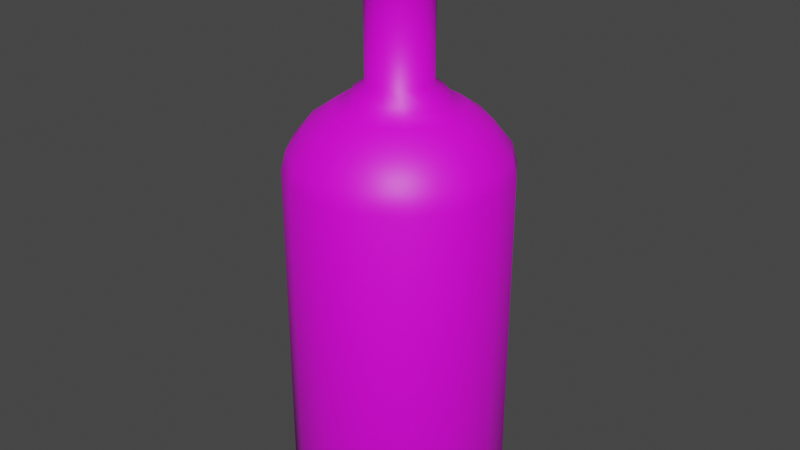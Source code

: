 # Source: untitled.blend  (saved by Blender 2.83.19; exported with 4.5.12 LTS)
import bpy
from mathutils import Matrix  # noqa: F401  (used for matrix-valued properties, if any)

bpy.ops.wm.read_factory_settings(use_empty=True)
scene = bpy.context.scene
scene.name = 'Scene'

# ---- collections
col_collection = bpy.data.collections.new('Collection'); scene.collection.children.link(col_collection)

# ---- images (referenced by path relative to the original .blend; pixels are not part of the script)
import os
ASSET_DIR = os.environ.get("B2B_ASSET_DIR", "")  # directory of the original .blend (textures are referenced by path, not embedded)
HERE = os.path.dirname(os.path.abspath(__file__))  # packed textures are extracted next to this script under _unpacked/

def load_image(name, relpath, width, height, colorspace="sRGB"):
    """Load a texture the original file referenced (path relative to the .blend, or extracted next to this script)."""
    p = next((c for c in (os.path.join(HERE, relpath), os.path.join(ASSET_DIR, relpath)) if relpath and os.path.exists(c)), "")
    if p:
        img = bpy.data.images.load(p, check_existing=True)
        img.name = name
    else:  # same state as the original file: an image datablock whose file is absent (Cycles renders it pink)
        img = bpy.data.images.new(name, width, height)
        img.source = "FILE"
        img.filepath = "//" + (relpath or name)
    img.colorspace_settings.name = colorspace
    return img
img_material_002_base_color = load_image('Material.002 Base Color', '', 1024, 1024, 'sRGB')
img_material_001_base_color = load_image('Material.001 Base Color', '', 1024, 1024, 'sRGB')

# ---- materials (node trees are filled in below, after node groups)
mat_material_002 = bpy.data.materials.new('Material.002')
mat_material_002.preview_render_type = 'FLAT'
mat_material_001 = bpy.data.materials.new('Material.001')

# ---- material node trees
mat_material_002.use_nodes = True; mat_material_002.node_tree.nodes.clear()
_N = mat_material_002.node_tree.nodes; _L = mat_material_002.node_tree.links
n0 = _N.new('ShaderNodeBsdfPrincipled'); n0.name = 'Principled BSDF'; n0.location = (10, 300)
n0.distribution = 'GGX'
n0.subsurface_method = 'BURLEY'
n0.inputs[3].default_value = 1.45
n0.inputs[27].default_value = (0.0, 0.0, 0.0, 1.0)
n0.inputs[28].default_value = 1.0
n1 = _N.new('ShaderNodeOutputMaterial'); n1.name = 'Material Output'; n1.location = (300, 300)
n2 = _N.new('ShaderNodeTexImage'); n2.name = 'Image Texture'; n2.location = (-280, 275)
n2.image = img_material_002_base_color
_L.new(n0.outputs[0], n1.inputs[0])
_L.new(n2.outputs[0], n0.inputs[0])
n1.is_active_output = True
mat_material_001.use_nodes = True; mat_material_001.node_tree.nodes.clear()
_N = mat_material_001.node_tree.nodes; _L = mat_material_001.node_tree.links
n0 = _N.new('ShaderNodeBsdfPrincipled'); n0.name = 'Principled BSDF'; n0.location = (10, 300)
n0.distribution = 'GGX'
n0.subsurface_method = 'BURLEY'
n0.inputs[3].default_value = 1.45
n0.inputs[27].default_value = (0.0, 0.0, 0.0, 1.0)
n0.inputs[28].default_value = 1.0
n1 = _N.new('ShaderNodeOutputMaterial'); n1.name = 'Material Output'; n1.location = (300, 300)
n2 = _N.new('ShaderNodeTexImage'); n2.name = 'Image Texture'; n2.location = (-280, 275)
n2.image = img_material_001_base_color
_L.new(n0.outputs[0], n1.inputs[0])
_L.new(n2.outputs[0], n0.inputs[0])
n1.is_active_output = True

# ---- world
world_world = bpy.data.worlds.new('World'); scene.world = world_world
world_world.use_nodes = True; world_world.node_tree.nodes.clear()
_N = world_world.node_tree.nodes; _L = world_world.node_tree.links
n0 = _N.new('ShaderNodeOutputWorld'); n0.name = 'World Output'; n0.location = (300, 300)
n1 = _N.new('ShaderNodeBackground'); n1.name = 'Background'; n1.location = (10, 300)
n1.inputs[0].default_value = (0.05088, 0.05088, 0.05088, 1.0)
_L.new(n1.outputs[0], n0.inputs[0])
n0.is_active_output = True
world_world.color = (0.05088, 0.05088, 0.05088)
world_world.use_sun_shadow = False
world_world.sun_shadow_jitter_overblur = 0.0

# ---- meshes
me_cylinder_001 = bpy.data.meshes.new('Cylinder.001')
me_cylinder_001.from_pydata([(0.0, 1.34, -2.008), (0.0, 1.34, 2.008), (0.5128, 1.238, -2.008), (0.5128, 1.238, 2.008), (0.9475, 0.9475, -2.008), (0.9475, 0.9475, 2.008), (1.238, 0.5128, -2.008), (1.238, 0.5128, 2.008), (1.34, -5.857e-08, -2.008), (1.34, -5.857e-08, 2.008), (1.238, -0.5128, -2.008), (1.238, -0.5128, 2.008), (0.9475, -0.9475, -2.008), (0.9475, -0.9475, 2.008), (0.5128, -1.238, -2.008), (0.5128, -1.238, 2.008), (2.023e-07, -1.34, -2.008), (2.023e-07, -1.34, 2.008), (-0.5128, -1.238, -2.008), (-0.5128, -1.238, 2.008), (-0.9475, -0.9475, -2.008), (-0.9475, -0.9475, 2.008), (-1.238, -0.5128, -2.008), (-1.238, -0.5128, 2.008), (-1.34, 1.598e-08, -2.008), (-1.34, 1.598e-08, 2.008), (-1.238, 0.5128, -2.008), (-1.238, 0.5128, 2.008), (-0.9475, 0.9475, -2.008), (-0.9475, 0.9475, 2.008), (-0.5128, 1.238, -2.008), (-0.5128, 1.238, 2.008), (1.432e-08, 1.263, -2.142), (0.4834, 1.167, -2.142), (0.8932, 0.8932, -2.142), (1.167, 0.4834, -2.142), (1.263, -5.182e-08, -2.142), (1.167, -0.4834, -2.142), (0.8932, -0.8932, -2.142), (0.4834, -1.167, -2.142), (2.051e-07, -1.263, -2.142), (-0.4834, -1.167, -2.142), (-0.8932, -0.8932, -2.142), (-1.167, -0.4834, -2.142), (-1.263, 1.845e-08, -2.142), (-1.167, 0.4834, -2.142), (-0.8932, 0.8932, -2.142), (-0.4834, 1.167, -2.142), (2.312e-08, 1.077, -2.239), (0.412, 0.9946, -2.239), (0.7612, 0.7612, -2.239), (0.9946, 0.412, -2.239), (1.077, -4.417e-08, -2.239), (0.9946, -0.412, -2.239), (0.7612, -0.7612, -2.239), (0.412, -0.9946, -2.239), (1.857e-07, -1.077, -2.239), (-0.412, -0.9946, -2.239), (-0.7612, -0.7612, -2.239), (-0.9946, -0.412, -2.239), (-1.077, 1.573e-08, -2.239), (-0.9946, 0.412, -2.239), (-0.7612, 0.7612, -2.239), (-0.412, 0.9946, -2.239), (0.4889, 1.18, 2.245), (1.678e-08, 1.278, 2.245), (0.9033, 0.9033, 2.245), (1.18, 0.4889, 2.245), (1.278, -5.549e-08, 2.245), (1.18, -0.4889, 2.245), (0.9033, -0.9033, 2.245), (0.4889, -1.18, 2.245), (2.097e-07, -1.278, 2.245), (-0.4889, -1.18, 2.245), (-0.9033, -0.9033, 2.245), (-1.18, -0.4889, 2.245), (-1.278, 1.558e-08, 2.245), (-1.18, 0.4889, 2.245), (-0.9033, 0.9033, 2.245), (-0.4889, 1.18, 2.245), (0.3975, 0.9595, 2.544), (5.424e-08, 1.039, 2.544), (0.7344, 0.7344, 2.544), (0.9595, 0.3975, 2.544), (1.039, -4.512e-08, 2.544), (0.9595, -0.3975, 2.544), (0.7344, -0.7344, 2.544), (0.3975, -0.9595, 2.544), (2.111e-07, -1.039, 2.544), (-0.3975, -0.9595, 2.544), (-0.7344, -0.7344, 2.544), (-0.9595, -0.3975, 2.544), (-1.039, 1.267e-08, 2.544), (-0.9595, 0.3975, 2.544), (-0.7344, 0.7344, 2.544), (-0.3975, 0.9595, 2.544), (0.2877, 0.6945, 2.749), (8.007e-08, 0.7517, 2.749), (0.5315, 0.5315, 2.749), (0.6945, 0.2877, 2.749), (0.7517, -2.887e-08, 2.749), (0.6945, -0.2877, 2.749), (0.5315, -0.5315, 2.749), (0.2877, -0.6945, 2.749), (1.936e-07, -0.7517, 2.749), (-0.2877, -0.6945, 2.749), (-0.5315, -0.5315, 2.749), (-0.6945, -0.2877, 2.749), (-0.7517, 1.295e-08, 2.749), (-0.6945, 0.2877, 2.749), (-0.5315, 0.5315, 2.749), (-0.2877, 0.6945, 2.749), (0.2185, 0.5275, 2.825), (9.965e-08, 0.571, 2.825), (0.4037, 0.4037, 2.825), (0.5275, 0.2185, 2.825), (0.571, -2.014e-08, 2.825), (0.5275, -0.2185, 2.825), (0.4037, -0.4037, 2.825), (0.2185, -0.5275, 2.825), (1.859e-07, -0.571, 2.825), (-0.2185, -0.5275, 2.825), (-0.4037, -0.4037, 2.825), (-0.5275, -0.2185, 2.825), (-0.571, 1.162e-08, 2.825), (-0.5275, 0.2185, 2.825), (-0.4037, 0.4037, 2.825), (-0.2185, 0.5275, 2.825), (0.2076, 0.5013, 2.913), (5.098e-08, 0.5426, 2.913), (0.3837, 0.3837, 2.913), (0.5013, 0.2076, 2.913), (0.5426, -1.914e-08, 2.913), (0.5013, -0.2076, 2.913), (0.3837, -0.3837, 2.913), (0.2076, -0.5013, 2.913), (1.329e-07, -0.5426, 2.913), (-0.2076, -0.5013, 2.913), (-0.3837, -0.3837, 2.913), (-0.5013, -0.2076, 2.913), (-0.5426, 1.105e-08, 2.913), (-0.5013, 0.2076, 2.913), (-0.3837, 0.3837, 2.913), (-0.2076, 0.5013, 2.913), (0.1493, 0.3605, 3.027), (9.576e-08, 0.3902, 3.027), (0.2759, 0.2759, 3.027), (0.3605, 0.1493, 3.027), (0.3902, -9.583e-09, 3.027), (0.3605, -0.1493, 3.027), (0.2759, -0.2759, 3.027), (0.1493, -0.3605, 3.027), (1.547e-07, -0.3902, 3.027), (-0.1493, -0.3605, 3.027), (-0.2759, -0.2759, 3.027), (-0.3605, -0.1493, 3.027), (-0.3902, 1.213e-08, 3.027), (-0.3605, 0.1493, 3.027), (-0.2759, 0.2759, 3.027), (-0.1493, 0.3605, 3.027), (0.1493, 0.3605, 4.085), (4.341e-07, 0.3902, 4.085), (0.2759, 0.2759, 4.085), (0.3605, 0.1493, 4.085), (0.3902, -9.583e-09, 4.085), (0.3605, -0.1493, 4.085), (0.2759, -0.2759, 4.085), (0.1493, -0.3605, 4.085), (4.93e-07, -0.3902, 4.085), (-0.1493, -0.3605, 4.085), (-0.2759, -0.2759, 4.085), (-0.3605, -0.1493, 4.085), (-0.3902, 1.213e-08, 4.085), (-0.3605, 0.1493, 4.085), (-0.2759, 0.2759, 4.085), (-0.1493, 0.3605, 4.085), (0.1635, 0.3948, 4.168), (4.223e-07, 0.4273, 4.168), (0.3021, 0.3021, 4.168), (0.3948, 0.1635, 4.168), (0.4273, -1.155e-08, 4.168), (0.3948, -0.1635, 4.168), (0.3021, -0.3021, 4.168), (0.1635, -0.3948, 4.168), (4.868e-07, -0.4273, 4.168), (-0.1635, -0.3948, 4.168), (-0.3021, -0.3021, 4.168), (-0.3948, -0.1635, 4.168), (-0.4273, 1.222e-08, 4.168), (-0.3948, 0.1635, 4.168), (-0.3021, 0.3021, 4.168), (-0.1635, 0.3948, 4.168), (0.1635, 0.3948, 4.665), (5.815e-07, 0.4273, 4.665), (0.3021, 0.3021, 4.665), (0.3948, 0.1635, 4.665), (0.4273, -1.155e-08, 4.665), (0.3948, -0.1635, 4.665), (0.3021, -0.3021, 4.665), (0.1635, -0.3948, 4.665), (6.46e-07, -0.4273, 4.665), (-0.1635, -0.3948, 4.665), (-0.3021, -0.3021, 4.665), (-0.3948, -0.1635, 4.665), (-0.4273, 1.222e-08, 4.665), (-0.3948, 0.1635, 4.665), (-0.3021, 0.3021, 4.665), (-0.1635, 0.3948, 4.665), (0.1526, 0.3685, 4.745), (6.005e-07, 0.3989, 4.745), (0.282, 0.282, 4.745), (0.3685, 0.1526, 4.745), (0.3989, -9.421e-09, 4.745), (0.3685, -0.1526, 4.745), (0.282, -0.282, 4.745), (0.1526, -0.3685, 4.745), (6.607e-07, -0.3989, 4.745), (-0.1526, -0.3685, 4.745), (-0.282, -0.282, 4.745), (-0.3685, -0.1526, 4.745), (-0.3989, 1.277e-08, 4.745), (-0.3685, 0.1526, 4.745), (-0.282, 0.282, 4.745), (-0.1526, 0.3685, 4.745), (0.1361, 0.3286, 4.745), (6.017e-07, 0.3557, 4.745), (0.2515, 0.2515, 4.745), (0.3286, 0.1361, 4.745), (0.3557, -6.185e-09, 4.745), (0.3286, -0.1361, 4.745), (0.2515, -0.2515, 4.745), (0.1361, -0.3286, 4.745), (6.554e-07, -0.3557, 4.745), (-0.1361, -0.3286, 4.745), (-0.2515, -0.2515, 4.745), (-0.3286, -0.1361, 4.745), (-0.3557, 1.361e-08, 4.745), (-0.3286, 0.1361, 4.745), (-0.2515, 0.2515, 4.745), (-0.1361, 0.3286, 4.745)], [], [(1, 2, 0), (3, 4, 2), (5, 6, 4), (7, 8, 6), (9, 10, 8), (11, 12, 10), (13, 14, 12), (15, 16, 14), (17, 18, 16), (19, 20, 18), (21, 22, 20), (23, 24, 22), (25, 26, 24), (27, 28, 26), (9, 69, 11), (29, 30, 28), (31, 0, 30), (6, 34, 4), (42, 59, 58), (16, 39, 14), (0, 33, 32), (24, 45, 44), (12, 37, 10), (22, 42, 20), (30, 32, 47), (8, 35, 6), (18, 40, 16), (26, 46, 45), (4, 33, 2), (14, 38, 12), (24, 43, 22), (10, 36, 8), (18, 42, 41), (28, 47, 46), (55, 59, 63), (35, 52, 51), (44, 59, 43), (37, 52, 36), (45, 60, 44), (37, 54, 53), (46, 61, 45), (38, 55, 54), (47, 62, 46), (39, 56, 55), (33, 48, 32), (32, 63, 47), (40, 57, 56), (34, 49, 33), (41, 58, 57), (35, 50, 34), (78, 93, 94), (21, 73, 74), (29, 79, 31), (7, 66, 67), (15, 72, 17), (1, 64, 3), (25, 77, 27), (11, 70, 13), (21, 75, 23), (31, 65, 1), (7, 68, 9), (17, 73, 19), (27, 78, 29), (3, 66, 5), (13, 71, 15), (23, 76, 25), (84, 99, 100), (70, 87, 71), (79, 94, 95), (71, 88, 72), (64, 81, 80), (65, 95, 81), (72, 89, 73), (66, 80, 82), (73, 90, 74), (67, 82, 83), (74, 91, 75), (68, 83, 84), (76, 91, 92), (68, 85, 69), (76, 93, 77), (70, 85, 86), (104, 121, 105), (92, 107, 108), (84, 101, 85), (93, 108, 109), (85, 102, 86), (94, 109, 110), (86, 103, 87), (94, 111, 95), (87, 104, 88), (81, 96, 80), (81, 111, 97), (88, 105, 89), (82, 96, 98), (89, 106, 90), (83, 98, 99), (91, 106, 107), (125, 142, 126), (98, 112, 114), (105, 122, 106), (99, 114, 115), (106, 123, 107), (100, 115, 116), (108, 123, 124), (100, 117, 101), (109, 124, 125), (101, 118, 102), (110, 125, 126), (102, 119, 103), (111, 126, 127), (103, 120, 104), (96, 113, 112), (97, 127, 113), (132, 147, 148), (119, 134, 135), (126, 143, 127), (120, 135, 136), (113, 128, 112), (127, 129, 113), (121, 136, 137), (112, 130, 114), (122, 137, 138), (114, 131, 115), (123, 138, 139), (115, 132, 116), (124, 139, 140), (117, 132, 133), (124, 141, 125), (118, 133, 134), (152, 169, 153), (140, 155, 156), (132, 149, 133), (141, 156, 157), (133, 150, 134), (142, 157, 158), (134, 151, 135), (143, 158, 159), (135, 152, 136), (128, 145, 144), (129, 159, 145), (136, 153, 137), (130, 144, 146), (137, 154, 138), (131, 146, 147), (138, 155, 139), (173, 190, 174), (146, 160, 162), (153, 170, 154), (147, 162, 163), (154, 171, 155), (148, 163, 164), (155, 172, 156), (148, 165, 149), (157, 172, 173), (149, 166, 150), (158, 173, 174), (150, 167, 151), (159, 174, 175), (151, 168, 152), (144, 161, 160), (145, 175, 161), (180, 195, 196), (167, 182, 183), (174, 191, 175), (168, 183, 184), (161, 176, 160), (175, 177, 161), (168, 185, 169), (160, 178, 162), (170, 185, 186), (162, 179, 163), (171, 186, 187), (163, 180, 164), (171, 188, 172), (164, 181, 165), (172, 189, 173), (166, 181, 182), (200, 217, 201), (187, 204, 188), (180, 197, 181), (189, 204, 205), (181, 198, 182), (190, 205, 206), (182, 199, 183), (191, 206, 207), (183, 200, 184), (176, 193, 192), (177, 207, 193), (184, 201, 185), (178, 192, 194), (185, 202, 186), (179, 194, 195), (186, 203, 187), (221, 238, 222), (194, 208, 210), (201, 218, 202), (195, 210, 211), (202, 219, 203), (196, 211, 212), (204, 219, 220), (196, 213, 197), (205, 220, 221), (197, 214, 198), (206, 221, 222), (198, 215, 199), (207, 222, 223), (199, 216, 200), (192, 209, 208), (193, 223, 209), (214, 231, 215), (222, 239, 223), (215, 232, 216), (208, 225, 224), (223, 225, 209), (217, 232, 233), (210, 224, 226), (217, 234, 218), (211, 226, 227), (218, 235, 219), (211, 228, 212), (220, 235, 236), (212, 229, 213), (221, 236, 237), (213, 230, 214), (1, 3, 2), (3, 5, 4), (5, 7, 6), (7, 9, 8), (9, 11, 10), (11, 13, 12), (13, 15, 14), (15, 17, 16), (17, 19, 18), (19, 21, 20), (21, 23, 22), (23, 25, 24), (25, 27, 26), (27, 29, 28), (9, 68, 69), (29, 31, 30), (31, 1, 0), (6, 35, 34), (42, 43, 59), (16, 40, 39), (0, 2, 33), (24, 26, 45), (12, 38, 37), (22, 43, 42), (30, 0, 32), (8, 36, 35), (18, 41, 40), (26, 28, 46), (4, 34, 33), (14, 39, 38), (24, 44, 43), (10, 37, 36), (18, 20, 42), (28, 30, 47), (63, 48, 49), (49, 50, 51), (51, 52, 53), (53, 54, 55), (55, 56, 57), (57, 58, 55), (58, 59, 55), (59, 60, 61), (61, 62, 63), (63, 49, 51), (51, 53, 63), (53, 55, 63), (59, 61, 63), (35, 36, 52), (44, 60, 59), (37, 53, 52), (45, 61, 60), (37, 38, 54), (46, 62, 61), (38, 39, 55), (47, 63, 62), (39, 40, 56), (33, 49, 48), (32, 48, 63), (40, 41, 57), (34, 50, 49), (41, 42, 58), (35, 51, 50), (78, 77, 93), (21, 19, 73), (29, 78, 79), (7, 5, 66), (15, 71, 72), (1, 65, 64), (25, 76, 77), (11, 69, 70), (21, 74, 75), (31, 79, 65), (7, 67, 68), (17, 72, 73), (27, 77, 78), (3, 64, 66), (13, 70, 71), (23, 75, 76), (84, 83, 99), (70, 86, 87), (79, 78, 94), (71, 87, 88), (64, 65, 81), (65, 79, 95), (72, 88, 89), (66, 64, 80), (73, 89, 90), (67, 66, 82), (74, 90, 91), (68, 67, 83), (76, 75, 91), (68, 84, 85), (76, 92, 93), (70, 69, 85), (104, 120, 121), (92, 91, 107), (84, 100, 101), (93, 92, 108), (85, 101, 102), (94, 93, 109), (86, 102, 103), (94, 110, 111), (87, 103, 104), (81, 97, 96), (81, 95, 111), (88, 104, 105), (82, 80, 96), (89, 105, 106), (83, 82, 98), (91, 90, 106), (125, 141, 142), (98, 96, 112), (105, 121, 122), (99, 98, 114), (106, 122, 123), (100, 99, 115), (108, 107, 123), (100, 116, 117), (109, 108, 124), (101, 117, 118), (110, 109, 125), (102, 118, 119), (111, 110, 126), (103, 119, 120), (96, 97, 113), (97, 111, 127), (132, 131, 147), (119, 118, 134), (126, 142, 143), (120, 119, 135), (113, 129, 128), (127, 143, 129), (121, 120, 136), (112, 128, 130), (122, 121, 137), (114, 130, 131), (123, 122, 138), (115, 131, 132), (124, 123, 139), (117, 116, 132), (124, 140, 141), (118, 117, 133), (152, 168, 169), (140, 139, 155), (132, 148, 149), (141, 140, 156), (133, 149, 150), (142, 141, 157), (134, 150, 151), (143, 142, 158), (135, 151, 152), (128, 129, 145), (129, 143, 159), (136, 152, 153), (130, 128, 144), (137, 153, 154), (131, 130, 146), (138, 154, 155), (173, 189, 190), (146, 144, 160), (153, 169, 170), (147, 146, 162), (154, 170, 171), (148, 147, 163), (155, 171, 172), (148, 164, 165), (157, 156, 172), (149, 165, 166), (158, 157, 173), (150, 166, 167), (159, 158, 174), (151, 167, 168), (144, 145, 161), (145, 159, 175), (180, 179, 195), (167, 166, 182), (174, 190, 191), (168, 167, 183), (161, 177, 176), (175, 191, 177), (168, 184, 185), (160, 176, 178), (170, 169, 185), (162, 178, 179), (171, 170, 186), (163, 179, 180), (171, 187, 188), (164, 180, 181), (172, 188, 189), (166, 165, 181), (200, 216, 217), (187, 203, 204), (180, 196, 197), (189, 188, 204), (181, 197, 198), (190, 189, 205), (182, 198, 199), (191, 190, 206), (183, 199, 200), (176, 177, 193), (177, 191, 207), (184, 200, 201), (178, 176, 192), (185, 201, 202), (179, 178, 194), (186, 202, 203), (221, 237, 238), (194, 192, 208), (201, 217, 218), (195, 194, 210), (202, 218, 219), (196, 195, 211), (204, 203, 219), (196, 212, 213), (205, 204, 220), (197, 213, 214), (206, 205, 221), (198, 214, 215), (207, 206, 222), (199, 215, 216), (192, 193, 209), (193, 207, 223), (214, 230, 231), (222, 238, 239), (215, 231, 232), (208, 209, 225), (223, 239, 225), (217, 216, 232), (210, 208, 224), (217, 233, 234), (211, 210, 226), (218, 234, 235), (211, 227, 228), (220, 219, 235), (212, 228, 229), (221, 220, 236), (213, 229, 230)])
me_cylinder_001.polygons.foreach_set('use_smooth', [True] * 462)
_uv = me_cylinder_001.uv_layers.new(name='UVMap')
_uv.uv.foreach_set('vector', [0.4618, 0.07432, 0.5237, 0.609, 0.4618, 0.6102, 0.5237, 0.07307, 0.5711, 0.6067, 0.5237, 0.609, 0.8092, 0.5545, 0.7473, 0.01731, 0.8092, 0.01855, 0.7473, 0.5532, 0.6803, 0.01731, 0.7473, 0.01731, 0.6803, 0.5532, 0.6184, 0.01855, 0.6803, 0.01731, 0.0, 0.07078, 0.04737, 0.609, 6.11e-08, 0.6067, 0.04737, 0.07307, 0.1093, 0.6102, 0.04737, 0.609, 0.1093, 0.07432, 0.1763, 0.6102, 0.1093, 0.6102, 0.1763, 0.07432, 0.2382, 0.609, 0.1763, 0.6102, 0.2382, 0.07307, 0.2855, 0.6067, 0.2382, 0.609, 1.0, 0.5545, 0.9381, 0.01731, 1.0, 0.01855, 0.9381, 0.5532, 0.8711, 0.01731, 0.9381, 0.01731, 0.8711, 0.5532, 0.8092, 0.01855, 0.8711, 0.01731, 0.2855, 0.07078, 0.3329, 0.609, 0.2855, 0.6067, 0.6803, 0.5532, 0.6229, 0.5865, 0.6184, 0.5545, 0.3329, 0.07307, 0.3948, 0.6102, 0.3329, 0.609, 0.3948, 0.07432, 0.4618, 0.6102, 0.3948, 0.6102, 0.7473, 0.01731, 0.8037, 0.001171, 0.8092, 0.01855, 0.1272, 0.9585, 0.08211, 0.9126, 0.1318, 0.9341, 0.1763, 0.6102, 0.1112, 0.6276, 0.1093, 0.6102, 0.4618, 0.6102, 0.5182, 0.6264, 0.4599, 0.6276, 0.8711, 0.01731, 0.8147, 0.001171, 0.873, 0.0, 0.5711, 0.02085, 0.6239, 0.001171, 0.6184, 0.01855, 0.9381, 0.01731, 0.9945, 0.001171, 1.0, 0.01855, 0.3948, 0.6102, 0.4599, 0.6276, 0.3967, 0.6276, 0.6803, 0.01731, 0.7454, 0.0, 0.7473, 0.01731, 0.2382, 0.609, 0.1743, 0.6276, 0.1763, 0.6102, 0.2855, 0.6067, 0.3384, 0.6264, 0.2937, 0.6242, 0.5711, 0.6067, 0.5182, 0.6264, 0.5237, 0.609, 0.1093, 0.6102, 0.05284, 0.6264, 0.04737, 0.609, 0.8711, 0.01731, 0.9362, 0.0, 0.9381, 0.01731, 0.6184, 0.01855, 0.6822, 0.0, 0.6803, 0.01731, 0.2382, 0.609, 0.2773, 0.6242, 0.2327, 0.6264, 0.3329, 0.609, 0.3967, 0.6276, 0.3384, 0.6264, 0.2734, 0.8729, 0.08211, 0.9126, 0.04405, 0.7132, 0.2487, 0.6528, 0.2734, 0.7132, 0.2354, 0.6735, 0.02417, 0.8868, 0.08211, 0.9126, 0.06882, 0.9333, 0.3175, 0.7601, 0.2734, 0.7132, 0.2933, 0.6993, 0.0, 0.826, 0.04405, 0.8729, 0.02417, 0.8868, 0.3175, 0.7601, 0.294, 0.8211, 0.294, 0.765, 4.582e-08, 0.7601, 0.02345, 0.8211, 0.0, 0.826, 0.3175, 0.826, 0.2734, 0.8729, 0.294, 0.8211, 0.02417, 0.6993, 0.02345, 0.765, 4.582e-08, 0.7601, 0.2933, 0.8868, 0.2354, 0.9126, 0.2734, 0.8729, 0.1272, 0.6276, 0.08211, 0.6735, 0.06882, 0.6528, 0.06882, 0.6528, 0.04405, 0.7132, 0.02417, 0.6993, 0.2487, 0.9333, 0.1857, 0.9341, 0.2354, 0.9126, 0.1903, 0.6276, 0.1318, 0.652, 0.1272, 0.6276, 0.1903, 0.9585, 0.1318, 0.9341, 0.1857, 0.9341, 0.2487, 0.6528, 0.1857, 0.652, 0.1903, 0.6276, 0.5897, 0.8642, 0.5275, 0.8848, 0.5643, 0.8465, 0.2855, 0.07078, 0.2337, 0.0411, 0.2789, 0.03892, 0.3329, 0.07307, 0.3964, 0.04229, 0.3948, 0.07432, 0.7473, 0.5532, 0.8048, 0.5865, 0.7458, 0.5853, 0.1093, 0.07432, 0.1747, 0.04229, 0.1763, 0.07432, 0.4618, 0.07432, 0.5192, 0.0411, 0.5237, 0.07307, 0.8711, 0.5532, 0.8137, 0.5865, 0.8092, 0.5545, 0.0, 0.07078, 0.05182, 0.0411, 0.04737, 0.07307, 1.0, 0.5545, 0.9365, 0.5853, 0.9381, 0.5532, 0.3948, 0.07432, 0.4602, 0.04229, 0.4618, 0.07432, 0.7473, 0.5532, 0.6819, 0.5853, 0.6803, 0.5532, 0.1763, 0.07432, 0.2337, 0.0411, 0.2382, 0.07307, 0.2855, 0.07078, 0.3373, 0.0411, 0.3329, 0.07307, 0.5237, 0.07307, 0.5644, 0.03892, 0.5711, 0.07078, 0.04737, 0.07307, 0.1108, 0.04229, 0.1093, 0.07432, 0.9381, 0.5532, 0.8727, 0.5853, 0.8711, 0.5532, 0.4276, 0.6334, 0.4724, 0.671, 0.4348, 0.671, 0.05182, 0.0411, 0.1168, 0.0009627, 0.1108, 0.04229, 0.3964, 0.04229, 0.3544, 0.0, 0.4023, 0.0009626, 0.1108, 0.04229, 0.1687, 0.0009626, 0.1747, 0.04229, 0.5192, 0.0411, 0.4543, 0.0009626, 0.5022, 0.0, 0.4602, 0.04229, 0.4023, 0.0009626, 0.4543, 0.0009626, 0.1747, 0.04229, 0.2167, 0.0, 0.2337, 0.0411, 0.5445, 0.6276, 0.5643, 0.6924, 0.5275, 0.6541, 0.3175, 0.8642, 0.3797, 0.8848, 0.3627, 0.9113, 0.7458, 0.5853, 0.7878, 0.6276, 0.7398, 0.6266, 0.9956, 0.5865, 0.9306, 0.6266, 0.9365, 0.5853, 0.6819, 0.5853, 0.7398, 0.6266, 0.6879, 0.6266, 0.8727, 0.5853, 0.9306, 0.6266, 0.8786, 0.6266, 0.6819, 0.5853, 0.6399, 0.6276, 0.6229, 0.5865, 0.8727, 0.5853, 0.8307, 0.6276, 0.8137, 0.5865, 0.3175, 0.6746, 0.3797, 0.6541, 0.343, 0.6924, 0.3591, 0.789, 0.3928, 0.8118, 0.3735, 0.8252, 0.4796, 0.9055, 0.4348, 0.8679, 0.4724, 0.8679, 0.4276, 0.6334, 0.4001, 0.686, 0.3797, 0.6541, 0.5275, 0.8848, 0.4724, 0.8679, 0.5071, 0.8529, 0.3797, 0.6541, 0.3735, 0.7137, 0.343, 0.6924, 0.5643, 0.8465, 0.5071, 0.8529, 0.5337, 0.8252, 0.343, 0.6924, 0.3591, 0.7499, 0.3231, 0.7424, 0.5643, 0.8465, 0.5481, 0.789, 0.5841, 0.7965, 0.3231, 0.7424, 0.3591, 0.789, 0.3231, 0.7965, 0.5841, 0.7424, 0.5337, 0.7137, 0.5643, 0.6924, 0.5841, 0.7424, 0.5481, 0.789, 0.5481, 0.7499, 0.3231, 0.7965, 0.3735, 0.8252, 0.343, 0.8465, 0.5275, 0.6541, 0.5337, 0.7137, 0.5071, 0.686, 0.343, 0.8465, 0.4001, 0.8529, 0.3797, 0.8848, 0.4796, 0.6334, 0.5071, 0.686, 0.4724, 0.671, 0.4276, 0.9055, 0.4001, 0.8529, 0.4348, 0.8679, 0.7681, 0.8965, 0.7576, 0.8734, 0.7691, 0.8755, 0.5071, 0.686, 0.5144, 0.7271, 0.4942, 0.706, 0.3735, 0.8252, 0.413, 0.8329, 0.4001, 0.8529, 0.4724, 0.671, 0.4942, 0.706, 0.4679, 0.6946, 0.4001, 0.8529, 0.4393, 0.8442, 0.4348, 0.8679, 0.4348, 0.671, 0.4679, 0.6946, 0.4393, 0.6946, 0.4724, 0.8679, 0.4393, 0.8442, 0.4679, 0.8442, 0.4348, 0.671, 0.413, 0.706, 0.4001, 0.686, 0.5071, 0.8529, 0.4679, 0.8442, 0.4942, 0.8329, 0.4001, 0.686, 0.3928, 0.7271, 0.3735, 0.7137, 0.5337, 0.8252, 0.4942, 0.8329, 0.5144, 0.8118, 0.3735, 0.7137, 0.3818, 0.7546, 0.3591, 0.7499, 0.5481, 0.789, 0.5144, 0.8118, 0.5254, 0.7843, 0.3591, 0.7499, 0.3818, 0.7843, 0.3591, 0.789, 0.5337, 0.7137, 0.5254, 0.7546, 0.5144, 0.7271, 0.5481, 0.7499, 0.5254, 0.7843, 0.5254, 0.7546, 0.8068, 0.7389, 0.7767, 0.742, 0.7905, 0.7276, 0.7698, 0.7972, 0.7821, 0.7719, 0.7813, 0.7981, 0.7691, 0.8755, 0.7581, 0.8473, 0.7696, 0.848, 0.7696, 0.827, 0.7813, 0.7981, 0.7811, 0.8263, 0.7696, 0.8183, 0.7576, 0.7929, 0.7691, 0.7908, 0.7696, 0.848, 0.7581, 0.819, 0.7696, 0.8183, 0.7698, 0.8545, 0.7811, 0.8263, 0.7813, 0.8525, 0.7691, 0.7908, 0.7567, 0.7729, 0.7681, 0.7697, 0.7706, 0.8755, 0.7813, 0.8525, 0.7821, 0.8725, 0.7831, 0.7697, 0.7938, 0.7981, 0.7823, 0.7972, 0.7945, 0.7972, 0.8065, 0.7718, 0.806, 0.798, 0.7823, 0.7972, 0.7936, 0.8263, 0.7821, 0.827, 0.7945, 0.827, 0.806, 0.798, 0.806, 0.8262, 0.7823, 0.8545, 0.7936, 0.8263, 0.7938, 0.8525, 0.7945, 0.827, 0.8065, 0.8524, 0.795, 0.8545, 0.7831, 0.8755, 0.7938, 0.8525, 0.7945, 0.8725, 0.8573, 0.8578, 0.8753, 0.7162, 0.8753, 0.8575, 0.6911, 0.6584, 0.7212, 0.6553, 0.7074, 0.6697, 0.8068, 0.7389, 0.798, 0.7088, 0.8171, 0.7128, 0.6808, 0.6845, 0.7074, 0.6697, 0.6999, 0.6885, 0.8171, 0.7128, 0.798, 0.6885, 0.8171, 0.6845, 0.6808, 0.7128, 0.6999, 0.6885, 0.6999, 0.7088, 0.8171, 0.6845, 0.7905, 0.6697, 0.8068, 0.6584, 0.6911, 0.7389, 0.6999, 0.7088, 0.7074, 0.7276, 0.8068, 0.6584, 0.7767, 0.6553, 0.7876, 0.6384, 0.7354, 0.7697, 0.7212, 0.742, 0.7392, 0.7498, 0.7103, 0.7589, 0.7074, 0.7276, 0.7212, 0.742, 0.7876, 0.6384, 0.7587, 0.6475, 0.7625, 0.6276, 0.7625, 0.7697, 0.7392, 0.7498, 0.7587, 0.7498, 0.7625, 0.6276, 0.7392, 0.6475, 0.7354, 0.6276, 0.7876, 0.7589, 0.7587, 0.7498, 0.7767, 0.742, 0.7354, 0.6276, 0.7212, 0.6553, 0.7103, 0.6384, 0.6768, 0.7698, 0.6657, 0.78, 0.663, 0.7692, 0.5937, 0.6286, 0.6075, 0.7692, 0.5937, 0.7698, 0.8753, 0.8575, 0.8891, 0.7156, 0.8891, 0.8568, 0.9484, 0.6276, 0.9664, 0.7692, 0.9484, 0.7688, 0.6834, 0.9996, 0.7014, 0.8588, 0.7014, 1.0, 0.9288, 0.6276, 0.9484, 0.7688, 0.9288, 0.7688, 0.7014, 1.0, 0.7209, 0.8588, 0.7209, 1.0, 0.9288, 0.6276, 0.9108, 0.7692, 0.9108, 0.6279, 0.739, 0.9996, 0.7209, 0.8588, 0.739, 0.8584, 0.9108, 0.6279, 0.897, 0.7698, 0.897, 0.6286, 0.663, 0.6279, 0.6768, 0.7698, 0.663, 0.7692, 0.8198, 0.8575, 0.8378, 0.7166, 0.8378, 0.8578, 0.645, 0.6276, 0.663, 0.7692, 0.645, 0.7688, 0.8378, 0.8578, 0.8573, 0.7166, 0.8573, 0.8578, 0.6075, 0.6279, 0.6255, 0.7688, 0.6075, 0.7692, 0.6255, 0.6276, 0.645, 0.7688, 0.6255, 0.7688, 0.9279, 0.7796, 0.9493, 0.846, 0.9279, 0.846, 0.8378, 0.7166, 0.8171, 0.7054, 0.8369, 0.7058, 0.663, 0.7692, 0.6459, 0.7796, 0.645, 0.7688, 0.8573, 0.7166, 0.8369, 0.7058, 0.8582, 0.7058, 0.6255, 0.7688, 0.6048, 0.78, 0.6075, 0.7692, 0.645, 0.7688, 0.6246, 0.7796, 0.6255, 0.7688, 0.8573, 0.7166, 0.878, 0.7054, 0.8753, 0.7162, 0.6075, 0.7692, 0.5897, 0.7807, 0.5937, 0.7698, 0.8891, 0.7156, 0.878, 0.7054, 0.8931, 0.7047, 0.9664, 0.7692, 0.9493, 0.7796, 0.9484, 0.7688, 0.7014, 0.8588, 0.6808, 0.8476, 0.7005, 0.848, 0.9484, 0.7688, 0.9279, 0.7796, 0.9288, 0.7688, 0.7014, 0.8588, 0.7219, 0.848, 0.7209, 0.8588, 0.9288, 0.7688, 0.9082, 0.78, 0.9108, 0.7692, 0.7209, 0.8588, 0.7416, 0.8476, 0.739, 0.8584, 0.897, 0.7698, 0.9082, 0.78, 0.8931, 0.7807, 0.8582, 0.6394, 0.8759, 0.6282, 0.878, 0.639, 0.7005, 0.848, 0.7219, 0.7816, 0.7219, 0.848, 0.9279, 0.7796, 0.9082, 0.8464, 0.9082, 0.78, 0.7416, 0.8476, 0.7219, 0.7816, 0.7416, 0.7812, 0.9082, 0.78, 0.8931, 0.8471, 0.8931, 0.7807, 0.6657, 0.78, 0.6808, 0.8471, 0.6657, 0.8464, 0.8171, 0.7054, 0.8369, 0.6394, 0.8369, 0.7058, 0.6459, 0.7796, 0.6657, 0.8464, 0.6459, 0.846, 0.8369, 0.7058, 0.8582, 0.6394, 0.8582, 0.7058, 0.6048, 0.78, 0.6246, 0.846, 0.6048, 0.8464, 0.6246, 0.7796, 0.6459, 0.846, 0.6246, 0.846, 0.8582, 0.7058, 0.878, 0.639, 0.878, 0.7054, 0.5897, 0.7807, 0.6048, 0.8464, 0.5897, 0.8471, 0.878, 0.7054, 0.8931, 0.6383, 0.8931, 0.7047, 0.9493, 0.7796, 0.969, 0.8464, 0.9493, 0.846, 0.6808, 0.8476, 0.7005, 0.7816, 0.7005, 0.848, 0.8772, 0.9623, 0.8926, 0.9496, 0.8957, 0.9544, 0.5897, 0.8471, 0.6068, 0.8572, 0.5927, 0.8578, 0.878, 0.639, 0.89, 0.6276, 0.8931, 0.6383, 0.9493, 0.846, 0.967, 0.8572, 0.9486, 0.8568, 0.6808, 0.7812, 0.7012, 0.7708, 0.7005, 0.7816, 0.9279, 0.846, 0.9486, 0.8568, 0.9286, 0.8568, 0.7219, 0.7816, 0.7012, 0.7708, 0.7212, 0.7708, 0.9279, 0.846, 0.9102, 0.8572, 0.9082, 0.8464, 0.7416, 0.7812, 0.7212, 0.7708, 0.7396, 0.7704, 0.9082, 0.8464, 0.8961, 0.8578, 0.8931, 0.8471, 0.7567, 0.7805, 0.7396, 0.7704, 0.7537, 0.7697, 0.8171, 0.639, 0.8376, 0.6286, 0.8369, 0.6394, 0.6459, 0.846, 0.6636, 0.8572, 0.6452, 0.8568, 0.8369, 0.6394, 0.8575, 0.6286, 0.8582, 0.6394, 0.6048, 0.8464, 0.6253, 0.8568, 0.6068, 0.8572, 0.6246, 0.846, 0.6452, 0.8568, 0.6253, 0.8568, 0.8389, 0.8658, 0.8294, 0.8837, 0.8248, 0.8805, 0.8957, 0.9544, 0.9052, 0.9365, 0.9098, 0.9397, 0.8248, 0.8805, 0.8226, 0.9008, 0.8171, 0.8997, 0.9174, 0.8997, 0.912, 0.9194, 0.912, 0.9008, 0.9098, 0.9397, 0.912, 0.9194, 0.9174, 0.9205, 0.8171, 0.9205, 0.8226, 0.9008, 0.8226, 0.9194, 0.9098, 0.8805, 0.912, 0.9008, 0.9052, 0.8837, 0.8171, 0.9205, 0.8294, 0.9365, 0.8248, 0.9397, 0.8957, 0.8658, 0.9052, 0.8837, 0.8926, 0.8706, 0.8248, 0.9397, 0.8419, 0.9496, 0.8389, 0.9544, 0.8957, 0.8658, 0.8762, 0.8635, 0.8772, 0.8578, 0.8573, 0.9623, 0.8419, 0.9496, 0.8584, 0.9567, 0.8772, 0.8578, 0.8584, 0.8635, 0.8573, 0.8578, 0.8772, 0.9623, 0.8584, 0.9567, 0.8762, 0.9567, 0.8573, 0.8578, 0.8419, 0.8706, 0.8389, 0.8658, 0.4618, 0.07432, 0.5237, 0.07307, 0.5237, 0.609, 0.5237, 0.07307, 0.5711, 0.07078, 0.5711, 0.6067, 0.8092, 0.5545, 0.7473, 0.5532, 0.7473, 0.01731, 0.7473, 0.5532, 0.6803, 0.5532, 0.6803, 0.01731, 0.6803, 0.5532, 0.6184, 0.5545, 0.6184, 0.01855, 0.0, 0.07078, 0.04737, 0.07307, 0.04737, 0.609, 0.04737, 0.07307, 0.1093, 0.07432, 0.1093, 0.6102, 0.1093, 0.07432, 0.1763, 0.07432, 0.1763, 0.6102, 0.1763, 0.07432, 0.2382, 0.07307, 0.2382, 0.609, 0.2382, 0.07307, 0.2855, 0.07078, 0.2855, 0.6067, 1.0, 0.5545, 0.9381, 0.5532, 0.9381, 0.01731, 0.9381, 0.5532, 0.8711, 0.5532, 0.8711, 0.01731, 0.8711, 0.5532, 0.8092, 0.5545, 0.8092, 0.01855, 0.2855, 0.07078, 0.3329, 0.07307, 0.3329, 0.609, 0.6803, 0.5532, 0.6819, 0.5853, 0.6229, 0.5865, 0.3329, 0.07307, 0.3948, 0.07432, 0.3948, 0.6102, 0.3948, 0.07432, 0.4618, 0.07432, 0.4618, 0.6102, 0.7473, 0.01731, 0.7454, 0.0, 0.8037, 0.001171, 0.1272, 0.9585, 0.06882, 0.9333, 0.08211, 0.9126, 0.1763, 0.6102, 0.1743, 0.6276, 0.1112, 0.6276, 0.4618, 0.6102, 0.5237, 0.609, 0.5182, 0.6264, 0.8711, 0.01731, 0.8092, 0.01855, 0.8147, 0.001171, 0.5711, 0.02085, 0.5792, 0.003334, 0.6239, 0.001171, 0.9381, 0.01731, 0.9362, 0.0, 0.9945, 0.001171, 0.3948, 0.6102, 0.4618, 0.6102, 0.4599, 0.6276, 0.6803, 0.01731, 0.6822, 0.0, 0.7454, 0.0, 0.2382, 0.609, 0.2327, 0.6264, 0.1743, 0.6276, 0.2855, 0.6067, 0.3329, 0.609, 0.3384, 0.6264, 0.5711, 0.6067, 0.5629, 0.6242, 0.5182, 0.6264, 0.1093, 0.6102, 0.1112, 0.6276, 0.05284, 0.6264, 0.8711, 0.01731, 0.873, 0.0, 0.9362, 0.0, 0.6184, 0.01855, 0.6239, 0.001171, 0.6822, 0.0, 0.2382, 0.609, 0.2855, 0.6067, 0.2773, 0.6242, 0.3329, 0.609, 0.3948, 0.6102, 0.3967, 0.6276, 0.04405, 0.7132, 0.08211, 0.6735, 0.1318, 0.652, 0.1318, 0.652, 0.1857, 0.652, 0.2354, 0.6735, 0.2354, 0.6735, 0.2734, 0.7132, 0.294, 0.765, 0.294, 0.765, 0.294, 0.8211, 0.2734, 0.8729, 0.2734, 0.8729, 0.2354, 0.9126, 0.1857, 0.9341, 0.1857, 0.9341, 0.1318, 0.9341, 0.2734, 0.8729, 0.1318, 0.9341, 0.08211, 0.9126, 0.2734, 0.8729, 0.08211, 0.9126, 0.04405, 0.8729, 0.02345, 0.8211, 0.02345, 0.8211, 0.02345, 0.765, 0.04405, 0.7132, 0.04405, 0.7132, 0.1318, 0.652, 0.2354, 0.6735, 0.2354, 0.6735, 0.294, 0.765, 0.04405, 0.7132, 0.294, 0.765, 0.2734, 0.8729, 0.04405, 0.7132, 0.08211, 0.9126, 0.02345, 0.8211, 0.04405, 0.7132, 0.2487, 0.6528, 0.2933, 0.6993, 0.2734, 0.7132, 0.02417, 0.8868, 0.04405, 0.8729, 0.08211, 0.9126, 0.3175, 0.7601, 0.294, 0.765, 0.2734, 0.7132, 0.0, 0.826, 0.02345, 0.8211, 0.04405, 0.8729, 0.3175, 0.7601, 0.3175, 0.826, 0.294, 0.8211, 4.582e-08, 0.7601, 0.02345, 0.765, 0.02345, 0.8211, 0.3175, 0.826, 0.2933, 0.8868, 0.2734, 0.8729, 0.02417, 0.6993, 0.04405, 0.7132, 0.02345, 0.765, 0.2933, 0.8868, 0.2487, 0.9333, 0.2354, 0.9126, 0.1272, 0.6276, 0.1318, 0.652, 0.08211, 0.6735, 0.06882, 0.6528, 0.08211, 0.6735, 0.04405, 0.7132, 0.2487, 0.9333, 0.1903, 0.9585, 0.1857, 0.9341, 0.1903, 0.6276, 0.1857, 0.652, 0.1318, 0.652, 0.1903, 0.9585, 0.1272, 0.9585, 0.1318, 0.9341, 0.2487, 0.6528, 0.2354, 0.6735, 0.1857, 0.652, 0.5897, 0.8642, 0.5445, 0.9113, 0.5275, 0.8848, 0.2855, 0.07078, 0.2382, 0.07307, 0.2337, 0.0411, 0.3329, 0.07307, 0.3373, 0.0411, 0.3964, 0.04229, 0.7473, 0.5532, 0.8092, 0.5545, 0.8048, 0.5865, 0.1093, 0.07432, 0.1108, 0.04229, 0.1747, 0.04229, 0.4618, 0.07432, 0.4602, 0.04229, 0.5192, 0.0411, 0.8711, 0.5532, 0.8727, 0.5853, 0.8137, 0.5865, 0.0, 0.07078, 0.006657, 0.03892, 0.05182, 0.0411, 1.0, 0.5545, 0.9956, 0.5865, 0.9365, 0.5853, 0.3948, 0.07432, 0.3964, 0.04229, 0.4602, 0.04229, 0.7473, 0.5532, 0.7458, 0.5853, 0.6819, 0.5853, 0.1763, 0.07432, 0.1747, 0.04229, 0.2337, 0.0411, 0.2855, 0.07078, 0.2922, 0.03892, 0.3373, 0.0411, 0.5237, 0.07307, 0.5192, 0.0411, 0.5644, 0.03892, 0.04737, 0.07307, 0.05182, 0.0411, 0.1108, 0.04229, 0.9381, 0.5532, 0.9365, 0.5853, 0.8727, 0.5853, 0.4276, 0.6334, 0.4796, 0.6334, 0.4724, 0.671, 0.05182, 0.0411, 0.06883, 0.0, 0.1168, 0.0009627, 0.3964, 0.04229, 0.3373, 0.0411, 0.3544, 0.0, 0.1108, 0.04229, 0.1168, 0.0009627, 0.1687, 0.0009626, 0.5192, 0.0411, 0.4602, 0.04229, 0.4543, 0.0009626, 0.4602, 0.04229, 0.3964, 0.04229, 0.4023, 0.0009626, 0.1747, 0.04229, 0.1687, 0.0009626, 0.2167, 0.0, 0.5445, 0.6276, 0.5897, 0.6746, 0.5643, 0.6924, 0.3175, 0.8642, 0.343, 0.8465, 0.3797, 0.8848, 0.7458, 0.5853, 0.8048, 0.5865, 0.7878, 0.6276, 0.9956, 0.5865, 0.9785, 0.6276, 0.9306, 0.6266, 0.6819, 0.5853, 0.7458, 0.5853, 0.7398, 0.6266, 0.8727, 0.5853, 0.9365, 0.5853, 0.9306, 0.6266, 0.6819, 0.5853, 0.6879, 0.6266, 0.6399, 0.6276, 0.8727, 0.5853, 0.8786, 0.6266, 0.8307, 0.6276, 0.3175, 0.6746, 0.3627, 0.6276, 0.3797, 0.6541, 0.3591, 0.789, 0.3818, 0.7843, 0.3928, 0.8118, 0.4796, 0.9055, 0.4276, 0.9055, 0.4348, 0.8679, 0.4276, 0.6334, 0.4348, 0.671, 0.4001, 0.686, 0.5275, 0.8848, 0.4796, 0.9055, 0.4724, 0.8679, 0.3797, 0.6541, 0.4001, 0.686, 0.3735, 0.7137, 0.5643, 0.8465, 0.5275, 0.8848, 0.5071, 0.8529, 0.343, 0.6924, 0.3735, 0.7137, 0.3591, 0.7499, 0.5643, 0.8465, 0.5337, 0.8252, 0.5481, 0.789, 0.3231, 0.7424, 0.3591, 0.7499, 0.3591, 0.789, 0.5841, 0.7424, 0.5481, 0.7499, 0.5337, 0.7137, 0.5841, 0.7424, 0.5841, 0.7965, 0.5481, 0.789, 0.3231, 0.7965, 0.3591, 0.789, 0.3735, 0.8252, 0.5275, 0.6541, 0.5643, 0.6924, 0.5337, 0.7137, 0.343, 0.8465, 0.3735, 0.8252, 0.4001, 0.8529, 0.4796, 0.6334, 0.5275, 0.6541, 0.5071, 0.686, 0.4276, 0.9055, 0.3797, 0.8848, 0.4001, 0.8529, 0.7681, 0.8965, 0.7567, 0.8934, 0.7576, 0.8734, 0.5071, 0.686, 0.5337, 0.7137, 0.5144, 0.7271, 0.3735, 0.8252, 0.3928, 0.8118, 0.413, 0.8329, 0.4724, 0.671, 0.5071, 0.686, 0.4942, 0.706, 0.4001, 0.8529, 0.413, 0.8329, 0.4393, 0.8442, 0.4348, 0.671, 0.4724, 0.671, 0.4679, 0.6946, 0.4724, 0.8679, 0.4348, 0.8679, 0.4393, 0.8442, 0.4348, 0.671, 0.4393, 0.6946, 0.413, 0.706, 0.5071, 0.8529, 0.4724, 0.8679, 0.4679, 0.8442, 0.4001, 0.686, 0.413, 0.706, 0.3928, 0.7271, 0.5337, 0.8252, 0.5071, 0.8529, 0.4942, 0.8329, 0.3735, 0.7137, 0.3928, 0.7271, 0.3818, 0.7546, 0.5481, 0.789, 0.5337, 0.8252, 0.5144, 0.8118, 0.3591, 0.7499, 0.3818, 0.7546, 0.3818, 0.7843, 0.5337, 0.7137, 0.5481, 0.7499, 0.5254, 0.7546, 0.5481, 0.7499, 0.5481, 0.789, 0.5254, 0.7843, 0.8068, 0.7389, 0.7876, 0.7589, 0.7767, 0.742, 0.7698, 0.7972, 0.7706, 0.7697, 0.7821, 0.7719, 0.7691, 0.8755, 0.7576, 0.8734, 0.7581, 0.8473, 0.7696, 0.827, 0.7698, 0.7972, 0.7813, 0.7981, 0.7696, 0.8183, 0.7581, 0.819, 0.7576, 0.7929, 0.7696, 0.848, 0.7581, 0.8473, 0.7581, 0.819, 0.7698, 0.8545, 0.7696, 0.827, 0.7811, 0.8263, 0.7691, 0.7908, 0.7576, 0.7929, 0.7567, 0.7729, 0.7706, 0.8755, 0.7698, 0.8545, 0.7813, 0.8525, 0.7831, 0.7697, 0.7945, 0.7719, 0.7938, 0.7981, 0.7945, 0.7972, 0.795, 0.7697, 0.8065, 0.7718, 0.7823, 0.7972, 0.7938, 0.7981, 0.7936, 0.8263, 0.7945, 0.827, 0.7945, 0.7972, 0.806, 0.798, 0.7823, 0.8545, 0.7821, 0.827, 0.7936, 0.8263, 0.7945, 0.827, 0.806, 0.8262, 0.8065, 0.8524, 0.7831, 0.8755, 0.7823, 0.8545, 0.7938, 0.8525, 0.8573, 0.8578, 0.8573, 0.7166, 0.8753, 0.7162, 0.6911, 0.6584, 0.7103, 0.6384, 0.7212, 0.6553, 0.8068, 0.7389, 0.7905, 0.7276, 0.798, 0.7088, 0.6808, 0.6845, 0.6911, 0.6584, 0.7074, 0.6697, 0.8171, 0.7128, 0.798, 0.7088, 0.798, 0.6885, 0.6808, 0.7128, 0.6808, 0.6845, 0.6999, 0.6885, 0.8171, 0.6845, 0.798, 0.6885, 0.7905, 0.6697, 0.6911, 0.7389, 0.6808, 0.7128, 0.6999, 0.7088, 0.8068, 0.6584, 0.7905, 0.6697, 0.7767, 0.6553, 0.7354, 0.7697, 0.7103, 0.7589, 0.7212, 0.742, 0.7103, 0.7589, 0.6911, 0.7389, 0.7074, 0.7276, 0.7876, 0.6384, 0.7767, 0.6553, 0.7587, 0.6475, 0.7625, 0.7697, 0.7354, 0.7697, 0.7392, 0.7498, 0.7625, 0.6276, 0.7587, 0.6475, 0.7392, 0.6475, 0.7876, 0.7589, 0.7625, 0.7697, 0.7587, 0.7498, 0.7354, 0.6276, 0.7392, 0.6475, 0.7212, 0.6553, 0.6768, 0.7698, 0.6808, 0.7807, 0.6657, 0.78, 0.5937, 0.6286, 0.6075, 0.6279, 0.6075, 0.7692, 0.8753, 0.8575, 0.8753, 0.7162, 0.8891, 0.7156, 0.9484, 0.6276, 0.9664, 0.6279, 0.9664, 0.7692, 0.6834, 0.9996, 0.6834, 0.8584, 0.7014, 0.8588, 0.9288, 0.6276, 0.9484, 0.6276, 0.9484, 0.7688, 0.7014, 1.0, 0.7014, 0.8588, 0.7209, 0.8588, 0.9288, 0.6276, 0.9288, 0.7688, 0.9108, 0.7692, 0.739, 0.9996, 0.7209, 1.0, 0.7209, 0.8588, 0.9108, 0.6279, 0.9108, 0.7692, 0.897, 0.7698, 0.663, 0.6279, 0.6768, 0.6286, 0.6768, 0.7698, 0.8198, 0.8575, 0.8198, 0.7162, 0.8378, 0.7166, 0.645, 0.6276, 0.663, 0.6279, 0.663, 0.7692, 0.8378, 0.8578, 0.8378, 0.7166, 0.8573, 0.7166, 0.6075, 0.6279, 0.6255, 0.6276, 0.6255, 0.7688, 0.6255, 0.6276, 0.645, 0.6276, 0.645, 0.7688, 0.9279, 0.7796, 0.9493, 0.7796, 0.9493, 0.846, 0.8378, 0.7166, 0.8198, 0.7162, 0.8171, 0.7054, 0.663, 0.7692, 0.6657, 0.78, 0.6459, 0.7796, 0.8573, 0.7166, 0.8378, 0.7166, 0.8369, 0.7058, 0.6255, 0.7688, 0.6246, 0.7796, 0.6048, 0.78, 0.645, 0.7688, 0.6459, 0.7796, 0.6246, 0.7796, 0.8573, 0.7166, 0.8582, 0.7058, 0.878, 0.7054, 0.6075, 0.7692, 0.6048, 0.78, 0.5897, 0.7807, 0.8891, 0.7156, 0.8753, 0.7162, 0.878, 0.7054, 0.9664, 0.7692, 0.969, 0.78, 0.9493, 0.7796, 0.7014, 0.8588, 0.6834, 0.8584, 0.6808, 0.8476, 0.9484, 0.7688, 0.9493, 0.7796, 0.9279, 0.7796, 0.7014, 0.8588, 0.7005, 0.848, 0.7219, 0.848, 0.9288, 0.7688, 0.9279, 0.7796, 0.9082, 0.78, 0.7209, 0.8588, 0.7219, 0.848, 0.7416, 0.8476, 0.897, 0.7698, 0.9108, 0.7692, 0.9082, 0.78, 0.8582, 0.6394, 0.8575, 0.6286, 0.8759, 0.6282, 0.7005, 0.848, 0.7005, 0.7816, 0.7219, 0.7816, 0.9279, 0.7796, 0.9279, 0.846, 0.9082, 0.8464, 0.7416, 0.8476, 0.7219, 0.848, 0.7219, 0.7816, 0.9082, 0.78, 0.9082, 0.8464, 0.8931, 0.8471, 0.6657, 0.78, 0.6808, 0.7807, 0.6808, 0.8471, 0.8171, 0.7054, 0.8171, 0.639, 0.8369, 0.6394, 0.6459, 0.7796, 0.6657, 0.78, 0.6657, 0.8464, 0.8369, 0.7058, 0.8369, 0.6394, 0.8582, 0.6394, 0.6048, 0.78, 0.6246, 0.7796, 0.6246, 0.846, 0.6246, 0.7796, 0.6459, 0.7796, 0.6459, 0.846, 0.8582, 0.7058, 0.8582, 0.6394, 0.878, 0.639, 0.5897, 0.7807, 0.6048, 0.78, 0.6048, 0.8464, 0.878, 0.7054, 0.878, 0.639, 0.8931, 0.6383, 0.9493, 0.7796, 0.969, 0.78, 0.969, 0.8464, 0.6808, 0.8476, 0.6808, 0.7812, 0.7005, 0.7816, 0.8772, 0.9623, 0.8762, 0.9567, 0.8926, 0.9496, 0.5897, 0.8471, 0.6048, 0.8464, 0.6068, 0.8572, 0.878, 0.639, 0.8759, 0.6282, 0.89, 0.6276, 0.9493, 0.846, 0.969, 0.8464, 0.967, 0.8572, 0.6808, 0.7812, 0.6828, 0.7704, 0.7012, 0.7708, 0.9279, 0.846, 0.9493, 0.846, 0.9486, 0.8568, 0.7219, 0.7816, 0.7005, 0.7816, 0.7012, 0.7708, 0.9279, 0.846, 0.9286, 0.8568, 0.9102, 0.8572, 0.7416, 0.7812, 0.7219, 0.7816, 0.7212, 0.7708, 0.9082, 0.8464, 0.9102, 0.8572, 0.8961, 0.8578, 0.7567, 0.7805, 0.7416, 0.7812, 0.7396, 0.7704, 0.8171, 0.639, 0.8192, 0.6282, 0.8376, 0.6286, 0.6459, 0.846, 0.6657, 0.8464, 0.6636, 0.8572, 0.8369, 0.6394, 0.8376, 0.6286, 0.8575, 0.6286, 0.6048, 0.8464, 0.6246, 0.846, 0.6253, 0.8568, 0.6246, 0.846, 0.6459, 0.846, 0.6452, 0.8568, 0.8389, 0.8658, 0.8419, 0.8706, 0.8294, 0.8837, 0.8957, 0.9544, 0.8926, 0.9496, 0.9052, 0.9365, 0.8248, 0.8805, 0.8294, 0.8837, 0.8226, 0.9008, 0.9174, 0.8997, 0.9174, 0.9205, 0.912, 0.9194, 0.9098, 0.9397, 0.9052, 0.9365, 0.912, 0.9194, 0.8171, 0.9205, 0.8171, 0.8997, 0.8226, 0.9008, 0.9098, 0.8805, 0.9174, 0.8997, 0.912, 0.9008, 0.8171, 0.9205, 0.8226, 0.9194, 0.8294, 0.9365, 0.8957, 0.8658, 0.9098, 0.8805, 0.9052, 0.8837, 0.8248, 0.9397, 0.8294, 0.9365, 0.8419, 0.9496, 0.8957, 0.8658, 0.8926, 0.8706, 0.8762, 0.8635, 0.8573, 0.9623, 0.8389, 0.9544, 0.8419, 0.9496, 0.8772, 0.8578, 0.8762, 0.8635, 0.8584, 0.8635, 0.8772, 0.9623, 0.8573, 0.9623, 0.8584, 0.9567, 0.8573, 0.8578, 0.8584, 0.8635, 0.8419, 0.8706])
me_cylinder_001.materials.append(mat_material_002)
me_cylinder_001.use_remesh_fix_poles = True
me_cylinder_001.use_remesh_preserve_attributes = False
me_cylinder_001.use_mirror_vertex_groups = False
me_cylinder_001.update()
me_cylinder_002 = bpy.data.meshes.new('Cylinder.002')
me_cylinder_002.from_pydata([(0.0, 1.33, -1.205), (0.0, 1.33, 2.154), (0.509, 1.229, -1.205), (0.509, 1.229, 2.154), (0.9405, 0.9405, -1.205), (0.9405, 0.9405, 2.154), (1.229, 0.509, -1.205), (1.229, 0.509, 2.154), (1.33, -5.814e-08, -1.205), (1.33, -5.814e-08, 2.154), (1.229, -0.509, -1.205), (1.229, -0.509, 2.154), (0.9405, -0.9405, -1.205), (0.9405, -0.9405, 2.154), (0.509, -1.229, -1.205), (0.509, -1.229, 2.154), (2.008e-07, -1.33, -1.205), (2.008e-07, -1.33, 2.154), (-0.509, -1.229, -1.205), (-0.509, -1.229, 2.154), (-0.9405, -0.9405, -1.205), (-0.9405, -0.9405, 2.154), (-1.229, -0.509, -1.205), (-1.229, -0.509, 2.154), (-1.33, 1.586e-08, -1.205), (-1.33, 1.586e-08, 2.154), (-1.229, 0.509, -1.205), (-1.229, 0.509, 2.154), (-0.9405, 0.9405, -1.205), (-0.9405, 0.9405, 2.154), (-0.509, 1.229, -1.205), (-0.509, 1.229, 2.154), (7.328e-09, 1.253, -1.342), (0.4794, 1.157, -1.342), (0.8858, 0.8858, -1.342), (1.157, 0.4794, -1.342), (1.253, -5.432e-08, -1.342), (1.157, -0.4794, -1.342), (0.8858, -0.8858, -1.342), (0.4794, -1.157, -1.342), (1.965e-07, -1.253, -1.342), (-0.4794, -1.157, -1.342), (-0.8858, -0.8858, -1.342), (-1.157, -0.4794, -1.342), (-1.253, 1.537e-08, -1.342), (-1.157, 0.4794, -1.342), (-0.8858, 0.8858, -1.342), (-0.4794, 1.157, -1.342), (2.343e-08, 1.059, -1.448), (0.4051, 0.9781, -1.448), (0.7486, 0.7486, -1.448), (0.9781, 0.4051, -1.448), (1.059, -4.36e-08, -1.448), (0.9781, -0.4051, -1.448), (0.7486, -0.7486, -1.448), (0.4051, -0.9781, -1.448), (1.833e-07, -1.059, -1.448), (-0.4051, -0.9781, -1.448), (-0.7486, -0.7486, -1.448), (-0.9781, -0.4051, -1.448), (-1.059, 1.53e-08, -1.448), (-0.9781, 0.4051, -1.448), (-0.7486, 0.7486, -1.448), (-0.4051, 0.9781, -1.448)], [], [(0, 1, 3, 2), (2, 3, 5, 4), (4, 5, 7, 6), (6, 7, 9, 8), (8, 9, 11, 10), (10, 11, 13, 12), (12, 13, 15, 14), (14, 15, 17, 16), (16, 17, 19, 18), (18, 19, 21, 20), (20, 21, 23, 22), (22, 23, 25, 24), (24, 25, 27, 26), (26, 27, 29, 28), (3, 1, 31, 29, 27, 25, 23, 21, 19, 17, 15, 13, 11, 9, 7, 5), (28, 29, 31, 30), (30, 31, 1, 0), (28, 30, 47, 46), (42, 43, 59, 58), (4, 6, 35, 34), (14, 16, 40, 39), (0, 2, 33, 32), (24, 26, 45, 44), (10, 12, 38, 37), (20, 22, 43, 42), (30, 0, 32, 47), (6, 8, 36, 35), (16, 18, 41, 40), (26, 28, 46, 45), (2, 4, 34, 33), (12, 14, 39, 38), (22, 24, 44, 43), (8, 10, 37, 36), (18, 20, 42, 41), (48, 49, 50, 51, 52, 53, 54, 55, 56, 57, 58, 59, 60, 61, 62, 63), (35, 36, 52, 51), (43, 44, 60, 59), (36, 37, 53, 52), (44, 45, 61, 60), (37, 38, 54, 53), (45, 46, 62, 61), (38, 39, 55, 54), (46, 47, 63, 62), (39, 40, 56, 55), (32, 33, 49, 48), (47, 32, 48, 63), (40, 41, 57, 56), (33, 34, 50, 49), (41, 42, 58, 57), (34, 35, 51, 50)])
me_cylinder_002.polygons.foreach_set('use_smooth', [True] * 50)
_uv = me_cylinder_002.uv_layers.new(name='UVMap')
_uv.uv.foreach_set('vector', [1.0, 0.5, 1.0, 1.0, 0.9375, 1.0, 0.9375, 0.5, 0.9375, 0.5, 0.9375, 1.0, 0.875, 1.0, 0.875, 0.5, 0.875, 0.5, 0.875, 1.0, 0.8125, 1.0, 0.8125, 0.5, 0.8125, 0.5, 0.8125, 1.0, 0.75, 1.0, 0.75, 0.5, 0.75, 0.5, 0.75, 1.0, 0.6875, 1.0, 0.6875, 0.5, 0.6875, 0.5, 0.6875, 1.0, 0.625, 1.0, 0.625, 0.5, 0.625, 0.5, 0.625, 1.0, 0.5625, 1.0, 0.5625, 0.5, 0.5625, 0.5, 0.5625, 1.0, 0.5, 1.0, 0.5, 0.5, 0.5, 0.5, 0.5, 1.0, 0.4375, 1.0, 0.4375, 0.5, 0.4375, 0.5, 0.4375, 1.0, 0.375, 1.0, 0.375, 0.5, 0.375, 0.5, 0.375, 1.0, 0.3125, 1.0, 0.3125, 0.5, 0.3125, 0.5, 0.3125, 1.0, 0.25, 1.0, 0.25, 0.5, 0.25, 0.5, 0.25, 1.0, 0.1875, 1.0, 0.1875, 0.5, 0.1875, 0.5, 0.1875, 1.0, 0.125, 1.0, 0.125, 0.5, 0.3418, 0.4717, 0.25, 0.49, 0.1582, 0.4717, 0.08029, 0.4197, 0.02827, 0.3418, 0.01, 0.25, 0.02827, 0.1582, 0.08029, 0.08029, 0.1582, 0.02827, 0.25, 0.01, 0.3418, 0.02827, 0.4197, 0.08029, 0.4717, 0.1582, 0.49, 0.25, 0.4717, 0.3418, 0.4197, 0.4197, 0.125, 0.5, 0.125, 1.0, 0.0625, 1.0, 0.0625, 0.5, 0.0625, 0.5, 0.0625, 1.0, 0.0, 1.0, 0.0, 0.5, 0.125, 0.5, 0.0625, 0.5, 0.0625, 0.5, 0.125, 0.5, 0.375, 0.5, 0.3125, 0.5, 0.3125, 0.5, 0.375, 0.5, 0.875, 0.5, 0.8125, 0.5, 0.8125, 0.5, 0.875, 0.5, 0.5625, 0.5, 0.5, 0.5, 0.5, 0.5, 0.5625, 0.5, 1.0, 0.5, 0.9375, 0.5, 0.9375, 0.5, 1.0, 0.5, 0.25, 0.5, 0.1875, 0.5, 0.1875, 0.5, 0.25, 0.5, 0.6875, 0.5, 0.625, 0.5, 0.625, 0.5, 0.6875, 0.5, 0.375, 0.5, 0.3125, 0.5, 0.3125, 0.5, 0.375, 0.5, 0.0625, 0.5, 0.0, 0.5, 0.0, 0.5, 0.0625, 0.5, 0.8125, 0.5, 0.75, 0.5, 0.75, 0.5, 0.8125, 0.5, 0.5, 0.5, 0.4375, 0.5, 0.4375, 0.5, 0.5, 0.5, 0.1875, 0.5, 0.125, 0.5, 0.125, 0.5, 0.1875, 0.5, 0.9375, 0.5, 0.875, 0.5, 0.875, 0.5, 0.9375, 0.5, 0.625, 0.5, 0.5625, 0.5, 0.5625, 0.5, 0.625, 0.5, 0.3125, 0.5, 0.25, 0.5, 0.25, 0.5, 0.3125, 0.5, 0.75, 0.5, 0.6875, 0.5, 0.6875, 0.5, 0.75, 0.5, 0.4375, 0.5, 0.375, 0.5, 0.375, 0.5, 0.4375, 0.5, 0.75, 0.49, 0.8418, 0.4717, 0.9197, 0.4197, 0.9717, 0.3418, 0.99, 0.25, 0.9717, 0.1582, 0.9197, 0.08029, 0.8418, 0.02827, 0.75, 0.01, 0.6582, 0.02827, 0.5803, 0.08029, 0.5283, 0.1582, 0.51, 0.25, 0.5283, 0.3418, 0.5803, 0.4197, 0.6582, 0.4717, 0.8125, 0.5, 0.75, 0.5, 0.75, 0.5, 0.8125, 0.5, 0.3125, 0.5, 0.25, 0.5, 0.25, 0.5, 0.3125, 0.5, 0.75, 0.5, 0.6875, 0.5, 0.6875, 0.5, 0.75, 0.5, 0.25, 0.5, 0.1875, 0.5, 0.1875, 0.5, 0.25, 0.5, 0.6875, 0.5, 0.625, 0.5, 0.625, 0.5, 0.6875, 0.5, 0.1875, 0.5, 0.125, 0.5, 0.125, 0.5, 0.1875, 0.5, 0.625, 0.5, 0.5625, 0.5, 0.5625, 0.5, 0.625, 0.5, 0.125, 0.5, 0.0625, 0.5, 0.0625, 0.5, 0.125, 0.5, 0.5625, 0.5, 0.5, 0.5, 0.5, 0.5, 0.5625, 0.5, 1.0, 0.5, 0.9375, 0.5, 0.9375, 0.5, 1.0, 0.5, 0.0625, 0.5, 0.0, 0.5, 0.0, 0.5, 0.0625, 0.5, 0.5, 0.5, 0.4375, 0.5, 0.4375, 0.5, 0.5, 0.5, 0.9375, 0.5, 0.875, 0.5, 0.875, 0.5, 0.9375, 0.5, 0.4375, 0.5, 0.375, 0.5, 0.375, 0.5, 0.4375, 0.5, 0.875, 0.5, 0.8125, 0.5, 0.8125, 0.5, 0.875, 0.5])
me_cylinder_002.materials.append(mat_material_001)
me_cylinder_002.use_remesh_fix_poles = True
me_cylinder_002.use_remesh_preserve_attributes = False
me_cylinder_002.use_mirror_vertex_groups = False
me_cylinder_002.update()

# ---- objects
ob_cylinder = bpy.data.objects.new('Cylinder', me_cylinder_001)
ob_cylinder_001 = bpy.data.objects.new('Cylinder.001', me_cylinder_002)

# ---- transforms, parenting, visibility, modifiers, constraints
ob_cylinder.location = (0.0, 0.0, 0.0)
ob_cylinder.lineart.crease_threshold = 0.0
ob_cylinder_001.location = (0.0, 0.0, -0.78)
ob_cylinder_001.lineart.crease_threshold = 0.0

# ---- collection membership
col_collection.objects.link(ob_cylinder)
col_collection.objects.link(ob_cylinder_001)

# ---- scene / render settings (as saved in the file)
scene.frame_start = 1; scene.frame_end = 250; scene.frame_set(1)
scene.render.engine = 'CYCLES'
scene.cycles.use_denoising = False
scene.cycles.samples = 147
scene.cycles.sampling_pattern = 'TABULATED_SOBOL'
scene.cycles.use_adaptive_sampling = False
scene.cycles.use_light_tree = False
scene.view_settings.view_transform = 'Filmic'
bpy.context.view_layer.update()

# ---- added for rendering (the .blend has no active camera and no usable light): camera, sun
cam_auto = bpy.data.cameras.new('AutoCamera')
cam_auto.lens = 50.0
cam_auto.sensor_width = 36.0
cam_auto.clip_end = 1000.0
ob_auto_camera = bpy.data.objects.new('AutoCamera', cam_auto)
scene.collection.objects.link(ob_auto_camera)
ob_auto_camera.location = (7.35171, -8.82205, 7.13457)
ob_auto_camera.rotation_euler = (1.09748, -7.21219e-08, 0.694738)
scene.camera = ob_auto_camera
light_auto_sun = bpy.data.lights.new('AutoSun', 'SUN')
light_auto_sun.energy = 3.0
light_auto_sun.angle = 0.0523599
ob_auto_sun = bpy.data.objects.new('AutoSun', light_auto_sun)
scene.collection.objects.link(ob_auto_sun)
ob_auto_sun.rotation_euler = (0.872665, 0.174533, 0.523599)
bpy.context.view_layer.update()

